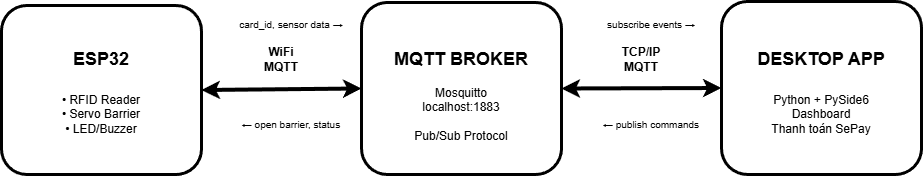

The diagram above was exported from draw.io. Its source (the exported page's mxGraphModel, read from the mxfile embedded in the PNG):
<mxGraphModel dx="1216" dy="624" grid="0" gridSize="10" guides="1" tooltips="1" connect="1" arrows="1" fold="1" page="1" pageScale="1" pageWidth="4681" pageHeight="3300" math="0" shadow="0">
  <root>
    <mxCell id="0" />
    <mxCell id="1" parent="0" />
    <mxCell id="O_SqOlWGcEpkVpWb8-5K-47" parent="1" style="rounded=1;whiteSpace=wrap;html=1;strokeWidth=3;" value="" vertex="1">
      <mxGeometry height="169" width="200" x="80" y="151" as="geometry" />
    </mxCell>
    <mxCell id="O_SqOlWGcEpkVpWb8-5K-49" parent="1" style="text;html=1;align=center;verticalAlign=middle;whiteSpace=wrap;rounded=0;fontSize=18;fontStyle=1;" value="ESP32" vertex="1">
      <mxGeometry height="30" width="150" x="105" y="190" as="geometry" />
    </mxCell>
    <mxCell id="O_SqOlWGcEpkVpWb8-5K-50" parent="1" style="text;html=1;align=center;verticalAlign=middle;whiteSpace=wrap;rounded=0;fontSize=12;" value="• RFID Reader&#10;• Servo Barrier&#10;• LED/Buzzer" vertex="1">
      <mxGeometry height="80" width="150" x="105" y="220" as="geometry" />
    </mxCell>
    <mxCell id="O_SqOlWGcEpkVpWb8-5K-51" parent="1" style="rounded=1;whiteSpace=wrap;html=1;strokeWidth=3;" value="" vertex="1">
      <mxGeometry height="172" width="200" x="440" y="148" as="geometry" />
    </mxCell>
    <mxCell id="O_SqOlWGcEpkVpWb8-5K-53" parent="1" style="text;html=1;align=center;verticalAlign=middle;whiteSpace=wrap;rounded=0;fontSize=18;fontStyle=1;" value="MQTT BROKER" vertex="1">
      <mxGeometry height="30" width="150" x="465" y="190" as="geometry" />
    </mxCell>
    <mxCell id="O_SqOlWGcEpkVpWb8-5K-54" parent="1" style="text;html=1;align=center;verticalAlign=middle;whiteSpace=wrap;rounded=0;fontSize=12;" value="Mosquitto&#10;localhost:1883&#10;&#10;Pub/Sub Protocol" vertex="1">
      <mxGeometry height="80" width="150" x="465" y="220" as="geometry" />
    </mxCell>
    <mxCell id="O_SqOlWGcEpkVpWb8-5K-55" parent="1" style="rounded=1;whiteSpace=wrap;html=1;strokeWidth=3;" value="" vertex="1">
      <mxGeometry height="173" width="200" x="800" y="147" as="geometry" />
    </mxCell>
    <mxCell id="O_SqOlWGcEpkVpWb8-5K-57" parent="1" style="text;html=1;align=center;verticalAlign=middle;whiteSpace=wrap;rounded=0;fontSize=18;fontStyle=1;" value="DESKTOP APP" vertex="1">
      <mxGeometry height="30" width="150" x="825" y="190" as="geometry" />
    </mxCell>
    <mxCell id="O_SqOlWGcEpkVpWb8-5K-58" parent="1" style="text;html=1;align=center;verticalAlign=middle;whiteSpace=wrap;rounded=0;fontSize=12;" value="Python + PySide6&#10;Dashboard&#10;Thanh toán SePay" vertex="1">
      <mxGeometry height="80" width="150" x="825" y="220" as="geometry" />
    </mxCell>
    <mxCell id="O_SqOlWGcEpkVpWb8-5K-59" edge="1" parent="1" source="O_SqOlWGcEpkVpWb8-5K-47" style="endArrow=classic;startArrow=classic;html=1;rounded=0;strokeWidth=4;entryX=0;entryY=0.5;entryDx=0;entryDy=0;exitX=1;exitY=0.5;exitDx=0;exitDy=0;" target="O_SqOlWGcEpkVpWb8-5K-51" value="">
      <mxGeometry height="50" relative="1" width="50" as="geometry">
        <mxPoint x="290" y="220" as="sourcePoint" />
        <mxPoint x="430" y="220" as="targetPoint" />
      </mxGeometry>
    </mxCell>
    <mxCell id="O_SqOlWGcEpkVpWb8-5K-60" parent="1" style="text;html=1;align=center;verticalAlign=middle;whiteSpace=wrap;rounded=0;fontSize=12;fontStyle=1;" value="WiFi&#10;MQTT" vertex="1">
      <mxGeometry height="40" width="80" x="320" y="185" as="geometry" />
    </mxCell>
    <mxCell id="O_SqOlWGcEpkVpWb8-5K-61" edge="1" parent="1" source="O_SqOlWGcEpkVpWb8-5K-51" style="endArrow=classic;startArrow=classic;html=1;rounded=0;strokeWidth=4;entryX=0;entryY=0.5;entryDx=0;entryDy=0;exitX=1;exitY=0.5;exitDx=0;exitDy=0;" target="O_SqOlWGcEpkVpWb8-5K-55" value="">
      <mxGeometry height="50" relative="1" width="50" as="geometry">
        <mxPoint x="650" y="220" as="sourcePoint" />
        <mxPoint x="790" y="220" as="targetPoint" />
      </mxGeometry>
    </mxCell>
    <mxCell id="O_SqOlWGcEpkVpWb8-5K-62" parent="1" style="text;html=1;align=center;verticalAlign=middle;whiteSpace=wrap;rounded=0;fontSize=12;fontStyle=1;" value="TCP/IP&#10;MQTT" vertex="1">
      <mxGeometry height="40" width="80" x="680" y="185" as="geometry" />
    </mxCell>
    <mxCell id="O_SqOlWGcEpkVpWb8-5K-63" parent="1" style="text;html=1;align=center;verticalAlign=middle;whiteSpace=wrap;rounded=0;fontSize=10;" value="card_id, sensor data →" vertex="1">
      <mxGeometry height="20" width="120" x="310" y="160" as="geometry" />
    </mxCell>
    <mxCell id="O_SqOlWGcEpkVpWb8-5K-64" parent="1" style="text;html=1;align=center;verticalAlign=middle;whiteSpace=wrap;rounded=0;fontSize=10;" value="← open barrier, status" vertex="1">
      <mxGeometry height="20" width="120" x="310" y="260" as="geometry" />
    </mxCell>
    <mxCell id="O_SqOlWGcEpkVpWb8-5K-65" parent="1" style="text;html=1;align=center;verticalAlign=middle;whiteSpace=wrap;rounded=0;fontSize=10;" value="subscribe events →" vertex="1">
      <mxGeometry height="20" width="100" x="680" y="160" as="geometry" />
    </mxCell>
    <mxCell id="O_SqOlWGcEpkVpWb8-5K-66" parent="1" style="text;html=1;align=center;verticalAlign=middle;whiteSpace=wrap;rounded=0;fontSize=10;" value="← publish commands" vertex="1">
      <mxGeometry height="20" width="100" x="680" y="260" as="geometry" />
    </mxCell>
  </root>
</mxGraphModel>